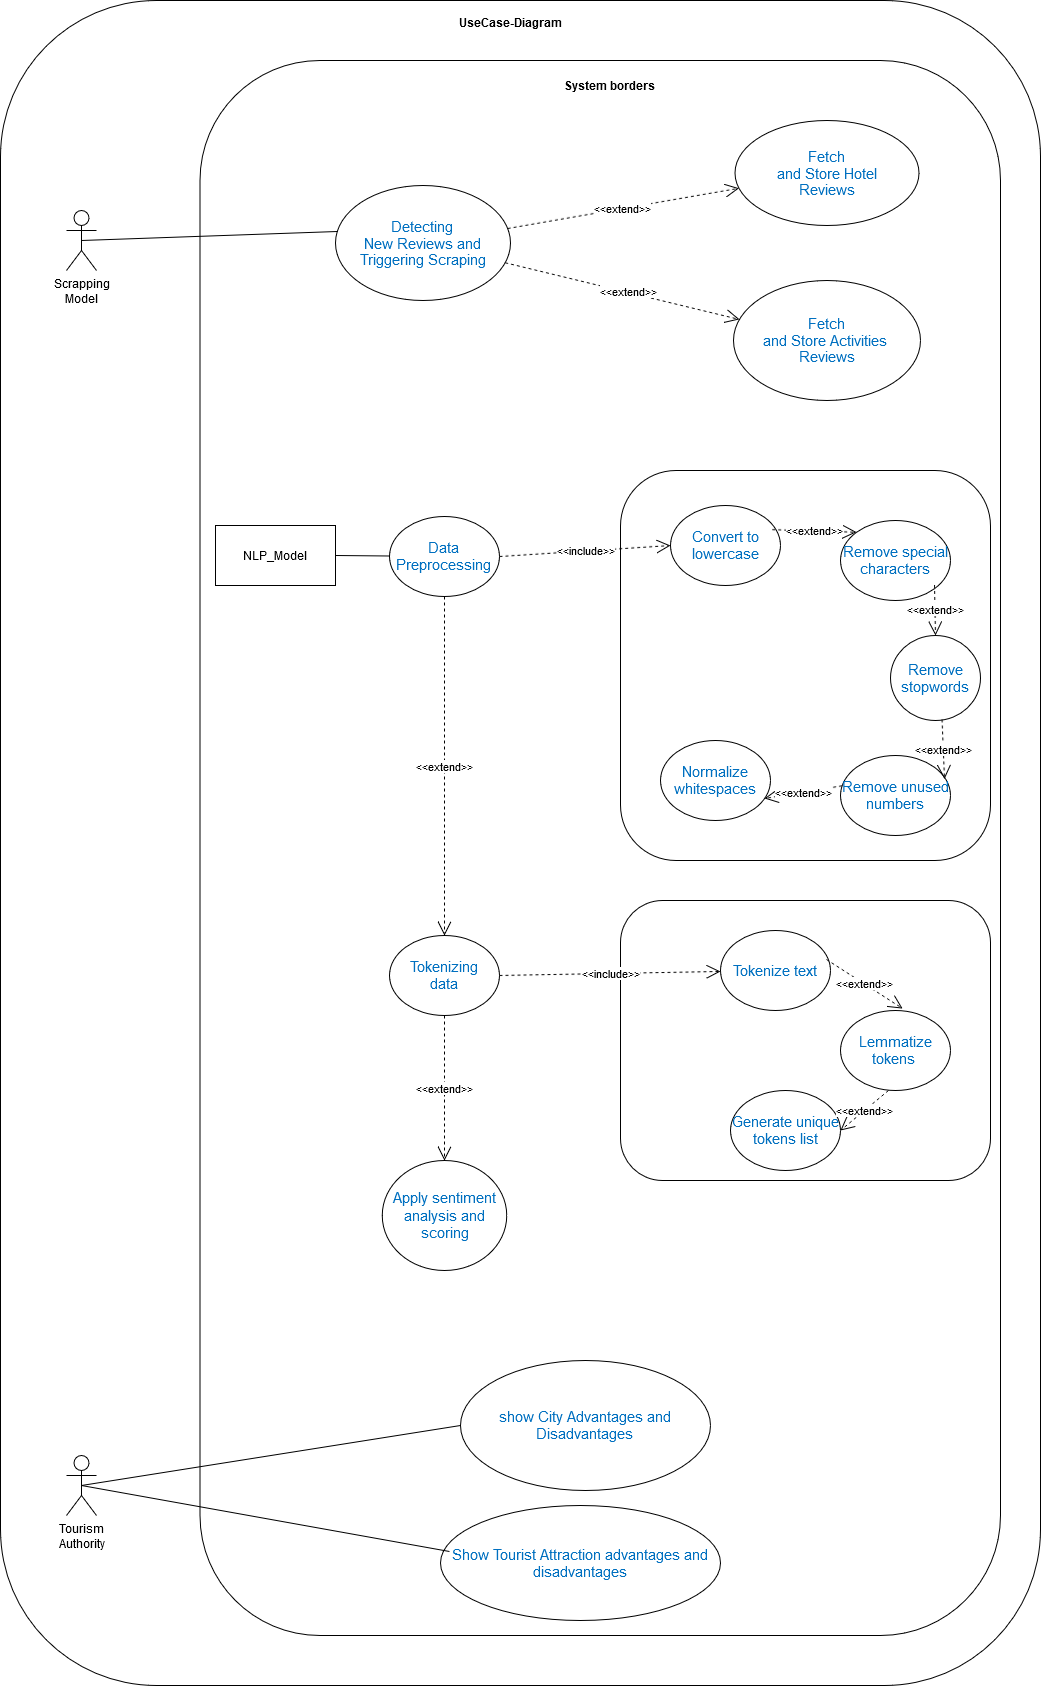

The diagram above was exported from draw.io. Its source (the exported page's mxGraphModel, read from the mxfile embedded in the PNG):
<mxGraphModel dx="1969" dy="844" grid="1" gridSize="10" guides="1" tooltips="1" connect="1" arrows="1" fold="1" page="1" pageScale="1" pageWidth="850" pageHeight="1100" math="0" shadow="0">
  <root>
    <mxCell id="0" />
    <mxCell id="1" parent="0" />
    <mxCell id="pCj75CZFlzZgWvL0lxKa-7" value="" style="rounded=1;whiteSpace=wrap;html=1;" vertex="1" parent="1">
      <mxGeometry x="840" y="350" width="1040" height="1685" as="geometry" />
    </mxCell>
    <mxCell id="pCj75CZFlzZgWvL0lxKa-8" value="" style="rounded=1;whiteSpace=wrap;html=1;" vertex="1" parent="1">
      <mxGeometry x="1039.5" y="410" width="800.5" height="1575" as="geometry" />
    </mxCell>
    <mxCell id="pCj75CZFlzZgWvL0lxKa-9" value="&lt;div&gt;Scrapping&lt;/div&gt;&lt;div&gt;Model&lt;br&gt;&lt;/div&gt;" style="shape=umlActor;verticalLabelPosition=bottom;verticalAlign=top;html=1;outlineConnect=0;" vertex="1" parent="1">
      <mxGeometry x="906" y="560" width="30" height="60" as="geometry" />
    </mxCell>
    <mxCell id="pCj75CZFlzZgWvL0lxKa-11" value="&lt;div&gt;Tourism&lt;/div&gt;&lt;div&gt;Authority&lt;br&gt;&lt;/div&gt;" style="shape=umlActor;verticalLabelPosition=bottom;verticalAlign=top;html=1;outlineConnect=0;" vertex="1" parent="1">
      <mxGeometry x="906" y="1805" width="30" height="60" as="geometry" />
    </mxCell>
    <mxCell id="pCj75CZFlzZgWvL0lxKa-12" value="&lt;span style=&quot;font-size:11.0pt;line-height:115%;&lt;br/&gt;font-family:&amp;quot;Calibri&amp;quot;,sans-serif;mso-fareast-font-family:Calibri;mso-bidi-font-family:&lt;br/&gt;&amp;quot;Times New Roman&amp;quot;;color:#0070C0;mso-font-kerning:0pt;mso-ligatures:none;&lt;br/&gt;mso-ansi-language:EN-US;mso-fareast-language:EN-US;mso-bidi-language:AR-SA&quot;&gt;Detecting&lt;br/&gt;New Reviews and Triggering Scraping&lt;/span&gt;" style="ellipse;whiteSpace=wrap;html=1;" vertex="1" parent="1">
      <mxGeometry x="1175" y="535" width="175" height="115" as="geometry" />
    </mxCell>
    <mxCell id="pCj75CZFlzZgWvL0lxKa-13" value="&lt;span style=&quot;font-size: 11pt; line-height: 115%; color: rgb(0, 112, 192);&quot;&gt;Fetch&lt;br&gt;&lt;/span&gt;&lt;div&gt;&lt;span style=&quot;font-size: 11pt; line-height: 115%; color: rgb(0, 112, 192);&quot;&gt;and Store Hotel&lt;/span&gt;&lt;/div&gt;&lt;div&gt;&lt;span style=&quot;font-size: 11pt; line-height: 115%; color: rgb(0, 112, 192);&quot;&gt;Reviews&lt;/span&gt;&lt;/div&gt;" style="ellipse;whiteSpace=wrap;html=1;" vertex="1" parent="1">
      <mxGeometry x="1574.5" y="470" width="184" height="105" as="geometry" />
    </mxCell>
    <mxCell id="pCj75CZFlzZgWvL0lxKa-14" value="&lt;span style=&quot;font-size: 11pt; line-height: 115%; color: rgb(0, 112, 192);&quot;&gt;Fetch&lt;br&gt;&lt;/span&gt;&lt;div&gt;&lt;span style=&quot;font-size: 11pt; line-height: 115%; color: rgb(0, 112, 192);&quot;&gt;and Store Activities&amp;nbsp;&lt;/span&gt;&lt;/div&gt;&lt;div&gt;&lt;span style=&quot;font-size: 11pt; line-height: 115%; color: rgb(0, 112, 192);&quot;&gt;Reviews&lt;/span&gt;&lt;/div&gt;" style="ellipse;whiteSpace=wrap;html=1;" vertex="1" parent="1">
      <mxGeometry x="1573" y="630" width="187" height="120" as="geometry" />
    </mxCell>
    <mxCell id="pCj75CZFlzZgWvL0lxKa-15" value="" style="endArrow=none;html=1;rounded=0;entryX=0.01;entryY=0.4;entryDx=0;entryDy=0;entryPerimeter=0;exitX=0.5;exitY=0.5;exitDx=0;exitDy=0;exitPerimeter=0;" edge="1" parent="1" source="pCj75CZFlzZgWvL0lxKa-9" target="pCj75CZFlzZgWvL0lxKa-12">
      <mxGeometry width="50" height="50" relative="1" as="geometry">
        <mxPoint x="970" y="455" as="sourcePoint" />
        <mxPoint x="1020" y="405" as="targetPoint" />
      </mxGeometry>
    </mxCell>
    <mxCell id="pCj75CZFlzZgWvL0lxKa-16" value="&lt;span style=&quot;font-size:11.0pt;line-height:115%;&lt;br/&gt;font-family:&amp;quot;Calibri&amp;quot;,sans-serif;mso-fareast-font-family:Calibri;mso-bidi-font-family:&lt;br/&gt;&amp;quot;Times New Roman&amp;quot;;color:#0070C0;mso-font-kerning:0pt;mso-ligatures:none;&lt;br/&gt;mso-ansi-language:EN-US;mso-fareast-language:EN-US;mso-bidi-language:AR-SA&quot;&gt;Data&lt;br/&gt;Preprocessing &lt;br&gt;&lt;/span&gt;" style="ellipse;whiteSpace=wrap;html=1;" vertex="1" parent="1">
      <mxGeometry x="1229" y="866" width="110" height="80" as="geometry" />
    </mxCell>
    <mxCell id="pCj75CZFlzZgWvL0lxKa-17" value="&lt;span style=&quot;font-size:11.0pt;line-height:115%;&lt;br/&gt;font-family:&amp;quot;Calibri&amp;quot;,sans-serif;mso-fareast-font-family:Calibri;mso-bidi-font-family:&lt;br/&gt;&amp;quot;Times New Roman&amp;quot;;color:#0070C0;mso-font-kerning:0pt;mso-ligatures:none;&lt;br/&gt;mso-ansi-language:EN-US;mso-fareast-language:EN-US;mso-bidi-language:AR-SA&quot;&gt;Tokenizing&lt;br/&gt;data&lt;/span&gt;" style="ellipse;whiteSpace=wrap;html=1;" vertex="1" parent="1">
      <mxGeometry x="1229" y="1285" width="110" height="80" as="geometry" />
    </mxCell>
    <mxCell id="pCj75CZFlzZgWvL0lxKa-18" value="" style="endArrow=none;html=1;rounded=0;exitX=1;exitY=0.5;exitDx=0;exitDy=0;" edge="1" parent="1" source="pCj75CZFlzZgWvL0lxKa-77" target="pCj75CZFlzZgWvL0lxKa-16">
      <mxGeometry width="50" height="50" relative="1" as="geometry">
        <mxPoint x="918.84" y="755" as="sourcePoint" />
        <mxPoint x="1167.84" y="830" as="targetPoint" />
        <Array as="points" />
      </mxGeometry>
    </mxCell>
    <mxCell id="pCj75CZFlzZgWvL0lxKa-19" value="" style="endArrow=none;html=1;rounded=0;exitX=0.5;exitY=0.5;exitDx=0;exitDy=0;exitPerimeter=0;entryX=0;entryY=0.5;entryDx=0;entryDy=0;" edge="1" parent="1" source="pCj75CZFlzZgWvL0lxKa-11" target="pCj75CZFlzZgWvL0lxKa-20">
      <mxGeometry width="50" height="50" relative="1" as="geometry">
        <mxPoint x="924.87" y="965" as="sourcePoint" />
        <mxPoint x="1172.9993551373946" y="1022.7801828653919" as="targetPoint" />
        <Array as="points" />
      </mxGeometry>
    </mxCell>
    <mxCell id="pCj75CZFlzZgWvL0lxKa-20" value="&lt;div&gt;&lt;span style=&quot;font-size: 11pt; line-height: 115%; color: rgb(0, 112, 192);&quot;&gt;show City Advantages and Disadvantages &lt;br&gt;&lt;/span&gt;&lt;/div&gt;" style="ellipse;whiteSpace=wrap;html=1;" vertex="1" parent="1">
      <mxGeometry x="1300" y="1710" width="250" height="130" as="geometry" />
    </mxCell>
    <mxCell id="pCj75CZFlzZgWvL0lxKa-21" value="&lt;span style=&quot;font-size: 11pt; line-height: 115%; color: rgb(0, 112, 192);&quot;&gt;Show Tourist Attraction advantages and disadvantages&lt;br&gt;&lt;/span&gt;" style="ellipse;whiteSpace=wrap;html=1;" vertex="1" parent="1">
      <mxGeometry x="1280" y="1855" width="280" height="115" as="geometry" />
    </mxCell>
    <mxCell id="pCj75CZFlzZgWvL0lxKa-22" value="" style="endArrow=none;html=1;rounded=0;exitX=0.5;exitY=0.5;exitDx=0;exitDy=0;exitPerimeter=0;entryX=0.032;entryY=0.4;entryDx=0;entryDy=0;entryPerimeter=0;" edge="1" parent="1" source="pCj75CZFlzZgWvL0lxKa-11" target="pCj75CZFlzZgWvL0lxKa-21">
      <mxGeometry width="50" height="50" relative="1" as="geometry">
        <mxPoint x="924.87" y="965" as="sourcePoint" />
        <mxPoint x="1172.9993551373946" y="1022.7801828653919" as="targetPoint" />
        <Array as="points" />
      </mxGeometry>
    </mxCell>
    <mxCell id="pCj75CZFlzZgWvL0lxKa-23" value="&amp;lt;&amp;lt;extend&amp;gt;&amp;gt;" style="endArrow=open;endSize=12;dashed=1;html=1;rounded=0;" edge="1" parent="1" source="pCj75CZFlzZgWvL0lxKa-12" target="pCj75CZFlzZgWvL0lxKa-13">
      <mxGeometry width="160" relative="1" as="geometry">
        <mxPoint x="1110" y="575" as="sourcePoint" />
        <mxPoint x="1270" y="575" as="targetPoint" />
      </mxGeometry>
    </mxCell>
    <mxCell id="pCj75CZFlzZgWvL0lxKa-24" value="&amp;lt;&amp;lt;extend&amp;gt;&amp;gt;" style="endArrow=open;endSize=12;dashed=1;html=1;rounded=0;" edge="1" parent="1" source="pCj75CZFlzZgWvL0lxKa-12" target="pCj75CZFlzZgWvL0lxKa-14">
      <mxGeometry x="0.056" y="1" width="160" relative="1" as="geometry">
        <mxPoint x="1110" y="575" as="sourcePoint" />
        <mxPoint x="1270" y="575" as="targetPoint" />
        <mxPoint as="offset" />
      </mxGeometry>
    </mxCell>
    <mxCell id="pCj75CZFlzZgWvL0lxKa-25" value="&amp;lt;&amp;lt;extend&amp;gt;&amp;gt;" style="endArrow=open;endSize=12;dashed=1;html=1;rounded=0;exitX=0.5;exitY=1;exitDx=0;exitDy=0;" edge="1" parent="1" source="pCj75CZFlzZgWvL0lxKa-16" target="pCj75CZFlzZgWvL0lxKa-17">
      <mxGeometry width="160" relative="1" as="geometry">
        <mxPoint x="1110" y="575" as="sourcePoint" />
        <mxPoint x="1270" y="575" as="targetPoint" />
      </mxGeometry>
    </mxCell>
    <mxCell id="pCj75CZFlzZgWvL0lxKa-26" value="&lt;div&gt;UseCase-Diagram&lt;/div&gt;" style="text;align=center;fontStyle=1;verticalAlign=middle;spacingLeft=3;spacingRight=3;strokeColor=none;rotatable=0;points=[[0,0.5],[1,0.5]];portConstraint=eastwest;html=1;" vertex="1" parent="1">
      <mxGeometry x="1310" y="359" width="80" height="26" as="geometry" />
    </mxCell>
    <mxCell id="pCj75CZFlzZgWvL0lxKa-27" value="&lt;b&gt;System borders&lt;/b&gt;" style="text;html=1;align=center;verticalAlign=middle;whiteSpace=wrap;rounded=0;" vertex="1" parent="1">
      <mxGeometry x="1399" y="420" width="101" height="30" as="geometry" />
    </mxCell>
    <mxCell id="pCj75CZFlzZgWvL0lxKa-50" value="&lt;font color=&quot;#0070c0&quot;&gt;&lt;span style=&quot;font-size: 14.6667px;&quot;&gt;Apply sentiment analysis and scoring&lt;/span&gt;&lt;/font&gt;" style="ellipse;whiteSpace=wrap;html=1;" vertex="1" parent="1">
      <mxGeometry x="1221.75" y="1510" width="124.5" height="110" as="geometry" />
    </mxCell>
    <mxCell id="pCj75CZFlzZgWvL0lxKa-51" value="&amp;lt;&amp;lt;extend&amp;gt;&amp;gt;" style="endArrow=open;endSize=12;dashed=1;html=1;rounded=0;exitX=0.5;exitY=1;exitDx=0;exitDy=0;entryX=0.5;entryY=0;entryDx=0;entryDy=0;" edge="1" parent="1" target="pCj75CZFlzZgWvL0lxKa-50" source="pCj75CZFlzZgWvL0lxKa-17">
      <mxGeometry width="160" relative="1" as="geometry">
        <mxPoint x="1330" y="1305" as="sourcePoint" />
        <mxPoint x="1330" y="1525" as="targetPoint" />
      </mxGeometry>
    </mxCell>
    <mxCell id="pCj75CZFlzZgWvL0lxKa-52" value="" style="rounded=1;whiteSpace=wrap;html=1;" vertex="1" parent="1">
      <mxGeometry x="1460" y="820" width="370" height="390" as="geometry" />
    </mxCell>
    <mxCell id="pCj75CZFlzZgWvL0lxKa-63" value="&lt;span style=&quot;font-size: 11pt; line-height: 115%; color: rgb(0, 112, 192);&quot;&gt;Convert to lowercase&lt;/span&gt;" style="ellipse;whiteSpace=wrap;html=1;" vertex="1" parent="1">
      <mxGeometry x="1510" y="855" width="110" height="80" as="geometry" />
    </mxCell>
    <mxCell id="pCj75CZFlzZgWvL0lxKa-64" value="&lt;font color=&quot;#0070c0&quot;&gt;&lt;span style=&quot;font-size: 14.6667px;&quot;&gt;Remove special characters&lt;/span&gt;&lt;/font&gt;" style="ellipse;whiteSpace=wrap;html=1;" vertex="1" parent="1">
      <mxGeometry x="1680" y="870" width="110" height="80" as="geometry" />
    </mxCell>
    <mxCell id="pCj75CZFlzZgWvL0lxKa-65" value="&lt;span style=&quot;font-size: 11pt; line-height: 115%; color: rgb(0, 112, 192);&quot;&gt;Remove stopwords&lt;/span&gt;" style="ellipse;whiteSpace=wrap;html=1;" vertex="1" parent="1">
      <mxGeometry x="1730" y="985" width="90" height="85" as="geometry" />
    </mxCell>
    <mxCell id="pCj75CZFlzZgWvL0lxKa-66" value="&lt;font color=&quot;#0070c0&quot;&gt;&lt;span style=&quot;font-size: 14.6667px;&quot;&gt;Remove unused&lt;/span&gt;&lt;/font&gt;&lt;div&gt;&lt;font color=&quot;#0070c0&quot;&gt;&lt;span style=&quot;font-size: 14.6667px;&quot;&gt;numbers&lt;/span&gt;&lt;/font&gt;&lt;/div&gt;" style="ellipse;whiteSpace=wrap;html=1;" vertex="1" parent="1">
      <mxGeometry x="1680" y="1105" width="110" height="80" as="geometry" />
    </mxCell>
    <mxCell id="pCj75CZFlzZgWvL0lxKa-67" value="&lt;span style=&quot;font-size: 11pt; line-height: 115%; color: rgb(0, 112, 192);&quot;&gt;Normalize whitespaces&lt;/span&gt;" style="ellipse;whiteSpace=wrap;html=1;" vertex="1" parent="1">
      <mxGeometry x="1500" y="1090" width="110" height="80" as="geometry" />
    </mxCell>
    <mxCell id="pCj75CZFlzZgWvL0lxKa-70" value="&amp;lt;&amp;lt;include&amp;gt;&amp;gt;" style="endArrow=open;endSize=12;dashed=1;html=1;rounded=0;exitX=1;exitY=0.5;exitDx=0;exitDy=0;entryX=0;entryY=0.5;entryDx=0;entryDy=0;" edge="1" parent="1" target="pCj75CZFlzZgWvL0lxKa-63" source="pCj75CZFlzZgWvL0lxKa-16">
      <mxGeometry width="160" relative="1" as="geometry">
        <mxPoint x="1377" y="948" as="sourcePoint" />
        <mxPoint x="1411" y="879" as="targetPoint" />
      </mxGeometry>
    </mxCell>
    <mxCell id="pCj75CZFlzZgWvL0lxKa-73" value="&amp;lt;&amp;lt;extend&amp;gt;&amp;gt;" style="endArrow=open;endSize=12;dashed=1;html=1;rounded=0;exitX=0.925;exitY=0.302;exitDx=0;exitDy=0;entryX=0;entryY=0;entryDx=0;entryDy=0;exitPerimeter=0;" edge="1" parent="1" source="pCj75CZFlzZgWvL0lxKa-63" target="pCj75CZFlzZgWvL0lxKa-64">
      <mxGeometry width="160" relative="1" as="geometry">
        <mxPoint x="1510" y="675" as="sourcePoint" />
        <mxPoint x="1510" y="825" as="targetPoint" />
      </mxGeometry>
    </mxCell>
    <mxCell id="pCj75CZFlzZgWvL0lxKa-74" value="&amp;lt;&amp;lt;extend&amp;gt;&amp;gt;" style="endArrow=open;endSize=12;dashed=1;html=1;rounded=0;exitX=0.855;exitY=0.806;exitDx=0;exitDy=0;entryX=0.5;entryY=0;entryDx=0;entryDy=0;exitPerimeter=0;" edge="1" parent="1" source="pCj75CZFlzZgWvL0lxKa-64" target="pCj75CZFlzZgWvL0lxKa-65">
      <mxGeometry width="160" relative="1" as="geometry">
        <mxPoint x="1660" y="862" as="sourcePoint" />
        <mxPoint x="1750" y="865" as="targetPoint" />
      </mxGeometry>
    </mxCell>
    <mxCell id="pCj75CZFlzZgWvL0lxKa-75" value="&amp;lt;&amp;lt;extend&amp;gt;&amp;gt;" style="endArrow=open;endSize=12;dashed=1;html=1;rounded=0;exitX=0.573;exitY=0.988;exitDx=0;exitDy=0;entryX=0.946;entryY=0.296;entryDx=0;entryDy=0;exitPerimeter=0;entryPerimeter=0;" edge="1" parent="1" source="pCj75CZFlzZgWvL0lxKa-65" target="pCj75CZFlzZgWvL0lxKa-66">
      <mxGeometry width="160" relative="1" as="geometry">
        <mxPoint x="1720" y="1005" as="sourcePoint" />
        <mxPoint x="1775" y="1055" as="targetPoint" />
      </mxGeometry>
    </mxCell>
    <mxCell id="pCj75CZFlzZgWvL0lxKa-76" value="&amp;lt;&amp;lt;extend&amp;gt;&amp;gt;" style="endArrow=open;endSize=12;dashed=1;html=1;rounded=0;exitX=0.014;exitY=0.392;exitDx=0;exitDy=0;entryX=0.945;entryY=0.738;entryDx=0;entryDy=0;exitPerimeter=0;entryPerimeter=0;" edge="1" parent="1">
      <mxGeometry width="160" relative="1" as="geometry">
        <mxPoint x="1681.54" y="1135.36" as="sourcePoint" />
        <mxPoint x="1603.9499999999998" y="1148.04" as="targetPoint" />
      </mxGeometry>
    </mxCell>
    <mxCell id="pCj75CZFlzZgWvL0lxKa-77" value="NLP_Model" style="rounded=0;whiteSpace=wrap;html=1;" vertex="1" parent="1">
      <mxGeometry x="1055" y="875" width="120" height="60" as="geometry" />
    </mxCell>
    <mxCell id="pCj75CZFlzZgWvL0lxKa-79" value="" style="rounded=1;whiteSpace=wrap;html=1;" vertex="1" parent="1">
      <mxGeometry x="1460" y="1250" width="370" height="280" as="geometry" />
    </mxCell>
    <mxCell id="pCj75CZFlzZgWvL0lxKa-80" value="&lt;font color=&quot;#0070c0&quot;&gt;&lt;span style=&quot;font-size: 14.6667px;&quot;&gt;Tokenize text&lt;/span&gt;&lt;/font&gt;" style="ellipse;whiteSpace=wrap;html=1;" vertex="1" parent="1">
      <mxGeometry x="1560" y="1280" width="110" height="80" as="geometry" />
    </mxCell>
    <mxCell id="pCj75CZFlzZgWvL0lxKa-81" value="&lt;span style=&quot;font-size: 11pt; line-height: 115%; color: rgb(0, 112, 192);&quot;&gt;Lemmatize tokens&amp;nbsp;&lt;/span&gt;" style="ellipse;whiteSpace=wrap;html=1;" vertex="1" parent="1">
      <mxGeometry x="1680" y="1360" width="110" height="80" as="geometry" />
    </mxCell>
    <mxCell id="pCj75CZFlzZgWvL0lxKa-82" value="&lt;span style=&quot;font-size: 11pt; line-height: 115%; color: rgb(0, 112, 192);&quot;&gt;Generate unique tokens list&lt;/span&gt;" style="ellipse;whiteSpace=wrap;html=1;" vertex="1" parent="1">
      <mxGeometry x="1570" y="1440" width="110" height="80" as="geometry" />
    </mxCell>
    <mxCell id="pCj75CZFlzZgWvL0lxKa-83" value="&amp;lt;&amp;lt;include&amp;gt;&amp;gt;" style="endArrow=open;endSize=12;dashed=1;html=1;rounded=0;exitX=1;exitY=0.5;exitDx=0;exitDy=0;" edge="1" parent="1" target="pCj75CZFlzZgWvL0lxKa-80" source="pCj75CZFlzZgWvL0lxKa-17">
      <mxGeometry width="160" relative="1" as="geometry">
        <mxPoint x="1319" y="1260" as="sourcePoint" />
        <mxPoint x="1435.5" y="1242" as="targetPoint" />
      </mxGeometry>
    </mxCell>
    <mxCell id="pCj75CZFlzZgWvL0lxKa-84" value="&amp;lt;&amp;lt;extend&amp;gt;&amp;gt;" style="endArrow=open;endSize=12;dashed=1;html=1;rounded=0;exitX=0.964;exitY=0.363;exitDx=0;exitDy=0;entryX=0.564;entryY=-0.025;entryDx=0;entryDy=0;exitPerimeter=0;entryPerimeter=0;" edge="1" parent="1" source="pCj75CZFlzZgWvL0lxKa-80" target="pCj75CZFlzZgWvL0lxKa-81">
      <mxGeometry width="160" relative="1" as="geometry">
        <mxPoint x="1647.5" y="1180" as="sourcePoint" />
        <mxPoint x="1682.5" y="1250" as="targetPoint" />
      </mxGeometry>
    </mxCell>
    <mxCell id="pCj75CZFlzZgWvL0lxKa-85" value="&amp;lt;&amp;lt;extend&amp;gt;&amp;gt;" style="endArrow=open;endSize=12;dashed=1;html=1;rounded=0;exitX=0.436;exitY=1;exitDx=0;exitDy=0;entryX=1;entryY=0.5;entryDx=0;entryDy=0;exitPerimeter=0;" edge="1" parent="1" source="pCj75CZFlzZgWvL0lxKa-81" target="pCj75CZFlzZgWvL0lxKa-82">
      <mxGeometry width="160" relative="1" as="geometry">
        <mxPoint x="1680" y="1365" as="sourcePoint" />
        <mxPoint x="1756" y="1414" as="targetPoint" />
      </mxGeometry>
    </mxCell>
  </root>
</mxGraphModel>